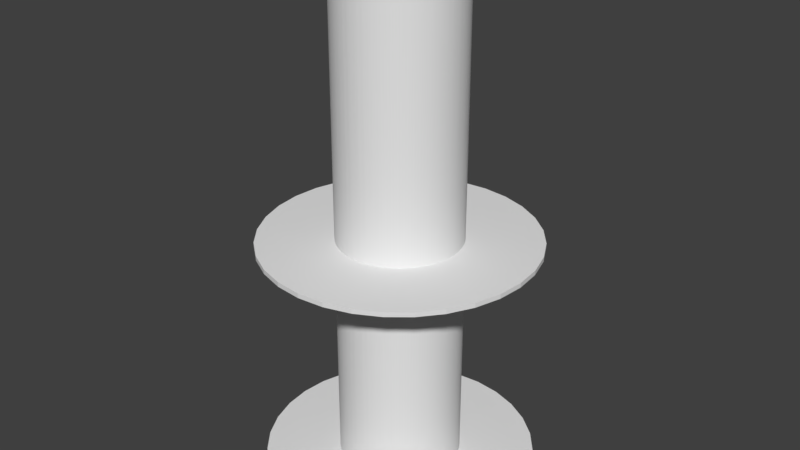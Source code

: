 # Source: obstacle_3.blend  (saved by Blender 2.79.0; exported with 4.5.12 LTS)
import bpy
from mathutils import Matrix  # noqa: F401  (used for matrix-valued properties, if any)

bpy.ops.wm.read_factory_settings(use_empty=True)
scene = bpy.context.scene
scene.name = 'Scene'

# ---- collections
col_collection_1 = bpy.data.collections.new('Collection 1'); scene.collection.children.link(col_collection_1)

# ---- world
world_world = bpy.data.worlds.new('World'); scene.world = world_world
world_world.use_nodes = True; world_world.node_tree.nodes.clear()
_N = world_world.node_tree.nodes; _L = world_world.node_tree.links
n0 = _N.new('ShaderNodeOutputWorld'); n0.name = 'World Output'; n0.location = (300, 300)
n1 = _N.new('ShaderNodeBackground'); n1.name = 'Background'; n1.location = (10, 300)
n1.inputs[0].default_value = (0.05, 0.05, 0.05, 1.0)
_L.new(n1.outputs[0], n0.inputs[0])
n0.is_active_output = True
world_world.use_sun_shadow = False
world_world.sun_shadow_jitter_overblur = 0.0
world_world.cycles.sampling_method = 'MANUAL'

# ---- meshes
me_cylinder_059 = bpy.data.meshes.new('Cylinder.059')
me_cylinder_059.from_pydata([(-5.774e-07, 0.05558, -3.279), (-5.774e-07, -0.05558, -3.279), (0.6397, 0.05558, -3.216), (0.6397, -0.05558, -3.216), (1.255, 0.05558, -3.029), (1.255, -0.05558, -3.029), (1.822, 0.05558, -2.726), (1.822, -0.05558, -2.726), (2.319, 0.05558, -2.319), (2.319, -0.05558, -2.319), (2.726, 0.05558, -1.822), (2.726, -0.05558, -1.822), (3.029, 0.05558, -1.255), (3.029, -0.05558, -1.255), (3.216, 0.05558, -0.6397), (3.216, -0.05558, -0.6397), (3.279, 0.05558, 7.856e-07), (3.279, -0.05558, 7.905e-07), (3.216, 0.05558, 0.6397), (3.216, -0.05558, 0.6397), (3.029, 0.05558, 1.255), (3.029, -0.05558, 1.255), (2.726, 0.05558, 1.822), (2.726, -0.05558, 1.822), (2.319, 0.05558, 2.319), (2.319, -0.05558, 2.319), (1.822, 0.05558, 2.726), (1.822, -0.05558, 2.726), (1.255, 0.05558, 3.029), (1.255, -0.05558, 3.029), (0.6397, 0.05558, 3.216), (0.6397, -0.05558, 3.216), (-1.646e-06, 0.05558, 3.279), (-1.646e-06, -0.05558, 3.279), (-0.6397, 0.05558, 3.216), (-0.6397, -0.05558, 3.216), (-1.255, 0.05558, 3.029), (-1.255, -0.05558, 3.029), (-1.822, 0.05558, 2.726), (-1.822, -0.05558, 2.726), (-2.319, 0.05558, 2.319), (-2.319, -0.05558, 2.319), (-2.726, 0.05558, 1.822), (-2.726, -0.05558, 1.822), (-3.029, 0.05558, 1.255), (-3.029, -0.05558, 1.255), (-3.216, 0.05558, 0.6397), (-3.216, -0.05558, 0.6397), (-3.279, 0.05558, -2.133e-06), (-3.279, -0.05558, -2.128e-06), (-3.216, 0.05558, -0.6397), (-3.216, -0.05558, -0.6397), (-3.029, 0.05558, -1.255), (-3.029, -0.05558, -1.255), (-2.726, 0.05558, -1.822), (-2.726, -0.05558, -1.822), (-2.319, 0.05558, -2.319), (-2.319, -0.05558, -2.319), (-1.822, 0.05558, -2.726), (-1.822, -0.05558, -2.726), (-1.255, 0.05558, -3.029), (-1.255, -0.05558, -3.029), (-0.6397, 0.05558, -3.216), (-0.6397, -0.05558, -3.216)], [], [(0, 2, 3, 1), (2, 4, 5, 3), (4, 6, 7, 5), (6, 8, 9, 7), (8, 10, 11, 9), (10, 12, 13, 11), (12, 14, 15, 13), (14, 16, 17, 15), (16, 18, 19, 17), (18, 20, 21, 19), (20, 22, 23, 21), (22, 24, 25, 23), (24, 26, 27, 25), (26, 28, 29, 27), (28, 30, 31, 29), (30, 32, 33, 31), (32, 34, 35, 33), (34, 36, 37, 35), (36, 38, 39, 37), (38, 40, 41, 39), (40, 42, 43, 41), (42, 44, 45, 43), (44, 46, 47, 45), (46, 48, 49, 47), (48, 50, 51, 49), (50, 52, 53, 51), (52, 54, 55, 53), (54, 56, 57, 55), (56, 58, 59, 57), (58, 60, 61, 59), (3, 5, 7, 9, 11, 13, 15, 17, 19, 21, 23, 25, 27, 29, 31, 33, 35, 37, 39, 41, 43, 45, 47, 49, 51, 53, 55, 57, 59, 61, 63, 1), (60, 62, 63, 61), (62, 0, 1, 63), (0, 62, 60, 58, 56, 54, 52, 50, 48, 46, 44, 42, 40, 38, 36, 34, 32, 30, 28, 26, 24, 22, 20, 18, 16, 14, 12, 10, 8, 6, 4, 2)])
me_cylinder_059.use_remesh_preserve_volume = False
me_cylinder_059.use_remesh_preserve_attributes = False
me_cylinder_059.use_mirror_vertex_groups = False
me_cylinder_059.update()
me_cylinder_058 = bpy.data.meshes.new('Cylinder.058')
me_cylinder_058.from_pydata([(-5.774e-07, 0.03288, -3.279), (-5.774e-07, -0.03288, -3.279), (0.6397, 0.03288, -3.216), (0.6397, -0.03288, -3.216), (1.255, 0.03288, -3.029), (1.255, -0.03288, -3.029), (1.822, 0.03288, -2.726), (1.822, -0.03288, -2.726), (2.319, 0.03288, -2.319), (2.319, -0.03288, -2.319), (2.726, 0.03288, -1.822), (2.726, -0.03288, -1.822), (3.029, 0.03288, -1.255), (3.029, -0.03288, -1.255), (3.216, 0.03288, -0.6397), (3.216, -0.03288, -0.6397), (3.279, 0.03288, 7.866e-07), (3.279, -0.03288, 7.895e-07), (3.216, 0.03288, 0.6397), (3.216, -0.03288, 0.6397), (3.029, 0.03288, 1.255), (3.029, -0.03288, 1.255), (2.726, 0.03288, 1.822), (2.726, -0.03288, 1.822), (2.319, 0.03288, 2.319), (2.319, -0.03288, 2.319), (1.822, 0.03288, 2.726), (1.822, -0.03288, 2.726), (1.255, 0.03288, 3.029), (1.255, -0.03288, 3.029), (0.6397, 0.03288, 3.216), (0.6397, -0.03288, 3.216), (-1.646e-06, 0.03288, 3.279), (-1.646e-06, -0.03288, 3.279), (-0.6397, 0.03288, 3.216), (-0.6397, -0.03288, 3.216), (-1.255, 0.03288, 3.029), (-1.255, -0.03288, 3.029), (-1.822, 0.03288, 2.726), (-1.822, -0.03288, 2.726), (-2.319, 0.03288, 2.319), (-2.319, -0.03288, 2.319), (-2.726, 0.03288, 1.822), (-2.726, -0.03288, 1.822), (-3.029, 0.03288, 1.255), (-3.029, -0.03288, 1.255), (-3.216, 0.03288, 0.6397), (-3.216, -0.03288, 0.6397), (-3.279, 0.03288, -2.132e-06), (-3.279, -0.03288, -2.129e-06), (-3.216, 0.03288, -0.6397), (-3.216, -0.03288, -0.6397), (-3.029, 0.03288, -1.255), (-3.029, -0.03288, -1.255), (-2.726, 0.03288, -1.822), (-2.726, -0.03288, -1.822), (-2.319, 0.03288, -2.319), (-2.319, -0.03288, -2.319), (-1.822, 0.03288, -2.726), (-1.822, -0.03288, -2.726), (-1.255, 0.03288, -3.029), (-1.255, -0.03288, -3.029), (-0.6397, 0.03288, -3.216), (-0.6397, -0.03288, -3.216)], [], [(0, 2, 3, 1), (2, 4, 5, 3), (4, 6, 7, 5), (6, 8, 9, 7), (8, 10, 11, 9), (10, 12, 13, 11), (12, 14, 15, 13), (14, 16, 17, 15), (16, 18, 19, 17), (18, 20, 21, 19), (20, 22, 23, 21), (22, 24, 25, 23), (24, 26, 27, 25), (26, 28, 29, 27), (28, 30, 31, 29), (30, 32, 33, 31), (32, 34, 35, 33), (34, 36, 37, 35), (36, 38, 39, 37), (38, 40, 41, 39), (40, 42, 43, 41), (42, 44, 45, 43), (44, 46, 47, 45), (46, 48, 49, 47), (48, 50, 51, 49), (50, 52, 53, 51), (52, 54, 55, 53), (54, 56, 57, 55), (56, 58, 59, 57), (58, 60, 61, 59), (3, 5, 7, 9, 11, 13, 15, 17, 19, 21, 23, 25, 27, 29, 31, 33, 35, 37, 39, 41, 43, 45, 47, 49, 51, 53, 55, 57, 59, 61, 63, 1), (60, 62, 63, 61), (62, 0, 1, 63), (0, 62, 60, 58, 56, 54, 52, 50, 48, 46, 44, 42, 40, 38, 36, 34, 32, 30, 28, 26, 24, 22, 20, 18, 16, 14, 12, 10, 8, 6, 4, 2)])
me_cylinder_058.use_remesh_preserve_volume = False
me_cylinder_058.use_remesh_preserve_attributes = False
me_cylinder_058.use_mirror_vertex_groups = False
me_cylinder_058.update()
me_cylinder_057 = bpy.data.meshes.new('Cylinder.057')
me_cylinder_057.from_pydata([(-2.822, 0.3305, 1.629), (-2.953, 0.3305, 1.377), (-3.062, 0.3305, 1.115), (-3.148, 0.3305, 0.8434), (-3.209, 0.3305, 0.5659), (-3.246, 0.3305, 0.284), (-3.259, 0.3305, 2.83e-06), (-3.246, 0.3305, -0.284), (-1.282, 0.3305, 0.7401), (-1.341, 0.3305, 0.6255), (-1.391, 0.3305, 0.5062), (-1.43, 0.3305, 0.3831), (-1.458, 0.3305, 0.257), (-1.474, 0.3305, 0.129), (-1.48, 0.3305, 1.365e-06), (-1.474, 0.3305, -0.129), (-1.474, 0.3305, -0.129), (-1.48, 0.3305, 1.365e-06), (-1.474, 0.3305, 0.129), (-1.458, 0.3305, 0.257), (-1.43, 0.3305, 0.3831), (-1.391, 0.3305, 0.5062), (-1.341, 0.3305, 0.6255), (-1.282, 0.3305, 0.7401), (-3.246, 0.3305, -0.284), (-3.259, 0.3305, 2.83e-06), (-3.246, 0.3305, 0.284), (-3.209, 0.3305, 0.5659), (-3.148, 0.3305, 0.8434), (-3.062, 0.3305, 1.115), (-2.953, 0.3305, 1.377), (-2.822, 0.3305, 1.629), (-1.474, 0.349, -0.129), (-1.48, 0.349, 1.364e-06), (-1.474, 0.349, 0.129), (-1.458, 0.349, 0.257), (-1.43, 0.349, 0.3831), (-1.391, 0.349, 0.5062), (-1.341, 0.349, 0.6255), (-1.282, 0.349, 0.7401), (-3.246, 0.349, -0.284), (-3.259, 0.349, 2.829e-06), (-3.246, 0.349, 0.284), (-3.209, 0.349, 0.5659), (-3.148, 0.349, 0.8434), (-3.062, 0.349, 1.115), (-2.953, 0.349, 1.377), (-2.822, 0.349, 1.629)], [], [(5, 6, 14, 13), (6, 7, 15, 14), (0, 1, 9, 8), (1, 2, 10, 9), (2, 3, 11, 10), (3, 4, 12, 11), (4, 5, 13, 12), (7, 24, 16, 15), (10, 21, 22, 9), (6, 25, 24, 7), (14, 17, 18, 13), (13, 18, 19, 12), (12, 19, 20, 11), (2, 29, 28, 3), (9, 22, 23, 8), (21, 37, 38, 22), (5, 26, 25, 6), (0, 31, 30, 1), (26, 42, 41, 25), (4, 27, 26, 5), (15, 16, 17, 14), (20, 36, 37, 21), (3, 28, 27, 4), (19, 35, 36, 20), (8, 23, 31, 0), (16, 32, 33, 17), (11, 20, 21, 10), (24, 40, 32, 16), (1, 30, 29, 2), (17, 33, 34, 18), (44, 36, 35, 43), (45, 37, 36, 44), (46, 38, 37, 45), (47, 39, 38, 46), (41, 33, 32, 40), (42, 34, 33, 41), (43, 35, 34, 42), (18, 34, 35, 19), (25, 41, 40, 24), (28, 44, 43, 27), (27, 43, 42, 26), (29, 45, 44, 28), (31, 47, 46, 30), (30, 46, 45, 29), (22, 38, 39, 23), (23, 39, 47, 31)])
me_cylinder_057.use_remesh_preserve_volume = False
me_cylinder_057.use_remesh_preserve_attributes = False
me_cylinder_057.use_mirror_vertex_groups = False
me_cylinder_057.update()
me_cylinder_056 = bpy.data.meshes.new('Cylinder.056')
me_cylinder_056.from_pydata([(-1.629, 0.3305, -2.822), (-1.377, 0.3305, -2.953), (-1.115, 0.3305, -3.062), (-0.8434, 0.3305, -3.148), (-0.5659, 0.3305, -3.209), (-0.284, 0.3305, -3.246), (-2.314e-06, 0.3305, -3.259), (0.284, 0.3305, -3.246), (-0.7401, 0.3305, -1.282), (-0.6255, 0.3305, -1.341), (-0.5062, 0.3305, -1.391), (-0.3831, 0.3305, -1.43), (-0.257, 0.3305, -1.458), (-0.129, 0.3305, -1.474), (-1.138e-06, 0.3305, -1.48), (0.129, 0.3305, -1.474), (0.129, 0.3305, -1.474), (-1.138e-06, 0.3305, -1.48), (-0.129, 0.3305, -1.474), (-0.257, 0.3305, -1.458), (-0.3831, 0.3305, -1.43), (-0.5062, 0.3305, -1.391), (-0.6255, 0.3305, -1.341), (-0.7401, 0.3305, -1.282), (0.284, 0.3305, -3.246), (-2.314e-06, 0.3305, -3.259), (-0.284, 0.3305, -3.246), (-0.5659, 0.3305, -3.209), (-0.8434, 0.3305, -3.148), (-1.115, 0.3305, -3.062), (-1.377, 0.3305, -2.953), (-1.629, 0.3305, -2.822), (0.129, 0.349, -1.474), (-1.138e-06, 0.349, -1.48), (-0.129, 0.349, -1.474), (-0.257, 0.349, -1.458), (-0.3831, 0.349, -1.43), (-0.5062, 0.349, -1.391), (-0.6255, 0.349, -1.341), (-0.7401, 0.349, -1.282), (0.284, 0.349, -3.246), (-2.314e-06, 0.349, -3.259), (-0.284, 0.349, -3.246), (-0.5659, 0.349, -3.209), (-0.8434, 0.349, -3.148), (-1.115, 0.349, -3.062), (-1.377, 0.349, -2.953), (-1.629, 0.349, -2.822)], [], [(5, 6, 14, 13), (6, 7, 15, 14), (0, 1, 9, 8), (1, 2, 10, 9), (2, 3, 11, 10), (3, 4, 12, 11), (4, 5, 13, 12), (7, 24, 16, 15), (10, 21, 22, 9), (6, 25, 24, 7), (14, 17, 18, 13), (13, 18, 19, 12), (12, 19, 20, 11), (2, 29, 28, 3), (9, 22, 23, 8), (21, 37, 38, 22), (5, 26, 25, 6), (0, 31, 30, 1), (26, 42, 41, 25), (4, 27, 26, 5), (15, 16, 17, 14), (20, 36, 37, 21), (3, 28, 27, 4), (19, 35, 36, 20), (8, 23, 31, 0), (16, 32, 33, 17), (11, 20, 21, 10), (24, 40, 32, 16), (1, 30, 29, 2), (17, 33, 34, 18), (44, 36, 35, 43), (45, 37, 36, 44), (46, 38, 37, 45), (47, 39, 38, 46), (41, 33, 32, 40), (42, 34, 33, 41), (43, 35, 34, 42), (18, 34, 35, 19), (25, 41, 40, 24), (28, 44, 43, 27), (27, 43, 42, 26), (29, 45, 44, 28), (31, 47, 46, 30), (30, 46, 45, 29), (22, 38, 39, 23), (23, 39, 47, 31)])
me_cylinder_056.use_remesh_preserve_volume = False
me_cylinder_056.use_remesh_preserve_attributes = False
me_cylinder_056.use_mirror_vertex_groups = False
me_cylinder_056.update()
me_cylinder_055 = bpy.data.meshes.new('Cylinder.055')
me_cylinder_055.from_pydata([(2.822, 0.3305, -1.629), (2.953, 0.3305, -1.377), (3.062, 0.3305, -1.115), (3.148, 0.3305, -0.8434), (3.209, 0.3305, -0.5659), (3.246, 0.3305, -0.284), (3.259, 0.3305, -1.409e-06), (3.246, 0.3305, 0.284), (1.282, 0.3305, -0.7401), (1.341, 0.3305, -0.6255), (1.391, 0.3305, -0.5062), (1.43, 0.3305, -0.3831), (1.458, 0.3305, -0.257), (1.474, 0.3305, -0.129), (1.48, 0.3305, -7.348e-07), (1.474, 0.3305, 0.129), (1.474, 0.3305, 0.129), (1.48, 0.3305, -7.348e-07), (1.474, 0.3305, -0.129), (1.458, 0.3305, -0.257), (1.43, 0.3305, -0.3831), (1.391, 0.3305, -0.5062), (1.341, 0.3305, -0.6255), (1.282, 0.3305, -0.7401), (3.246, 0.3305, 0.284), (3.259, 0.3305, -1.409e-06), (3.246, 0.3305, -0.284), (3.209, 0.3305, -0.5659), (3.148, 0.3305, -0.8434), (3.062, 0.3305, -1.115), (2.953, 0.3305, -1.377), (2.822, 0.3305, -1.629), (1.474, 0.349, 0.129), (1.48, 0.349, -7.356e-07), (1.474, 0.349, -0.129), (1.458, 0.349, -0.257), (1.43, 0.349, -0.3831), (1.391, 0.349, -0.5062), (1.341, 0.349, -0.6255), (1.282, 0.349, -0.7401), (3.246, 0.349, 0.284), (3.259, 0.349, -1.409e-06), (3.246, 0.349, -0.284), (3.209, 0.349, -0.5659), (3.148, 0.349, -0.8434), (3.062, 0.349, -1.115), (2.953, 0.349, -1.377), (2.822, 0.349, -1.629)], [], [(5, 6, 14, 13), (6, 7, 15, 14), (0, 1, 9, 8), (1, 2, 10, 9), (2, 3, 11, 10), (3, 4, 12, 11), (4, 5, 13, 12), (7, 24, 16, 15), (10, 21, 22, 9), (6, 25, 24, 7), (14, 17, 18, 13), (13, 18, 19, 12), (12, 19, 20, 11), (2, 29, 28, 3), (9, 22, 23, 8), (21, 37, 38, 22), (5, 26, 25, 6), (0, 31, 30, 1), (26, 42, 41, 25), (4, 27, 26, 5), (15, 16, 17, 14), (20, 36, 37, 21), (3, 28, 27, 4), (19, 35, 36, 20), (8, 23, 31, 0), (16, 32, 33, 17), (11, 20, 21, 10), (24, 40, 32, 16), (1, 30, 29, 2), (17, 33, 34, 18), (44, 36, 35, 43), (45, 37, 36, 44), (46, 38, 37, 45), (47, 39, 38, 46), (41, 33, 32, 40), (42, 34, 33, 41), (43, 35, 34, 42), (18, 34, 35, 19), (25, 41, 40, 24), (28, 44, 43, 27), (27, 43, 42, 26), (29, 45, 44, 28), (31, 47, 46, 30), (30, 46, 45, 29), (22, 38, 39, 23), (23, 39, 47, 31)])
me_cylinder_055.use_remesh_preserve_volume = False
me_cylinder_055.use_remesh_preserve_attributes = False
me_cylinder_055.use_mirror_vertex_groups = False
me_cylinder_055.update()
me_cylinder_054 = bpy.data.meshes.new('Cylinder.054')
me_cylinder_054.from_pydata([(-2.822, 0.3305, 1.629), (-2.822, -0.2753, 1.629), (-2.953, 0.3305, 1.377), (-2.953, -0.2753, 1.377), (-3.062, 0.3305, 1.115), (-3.062, -0.2753, 1.115), (-3.148, 0.3305, 0.8434), (-3.148, -0.2753, 0.8434), (-3.209, 0.3305, 0.5659), (-3.209, -0.2753, 0.5659), (-3.246, 0.3305, 0.284), (-3.246, -0.2753, 0.284), (-3.259, 0.3305, 2.83e-06), (-3.259, -0.2753, 2.856e-06), (-3.246, 0.3305, -0.284), (-3.246, -0.2753, -0.284), (-1.277, -0.2753, 0.7374), (-1.337, -0.2753, 0.6233), (-1.386, -0.2753, 0.5044), (-1.424, -0.2753, 0.3817), (-1.452, -0.2753, 0.2561), (-1.469, -0.2753, 0.1285), (-1.475, -0.2753, 1.388e-06), (-1.469, -0.2753, -0.1285), (-1.282, 0.3305, 0.7401), (-1.341, 0.3305, 0.6255), (-1.391, 0.3305, 0.5062), (-1.43, 0.3305, 0.3831), (-1.458, 0.3305, 0.257), (-1.474, 0.3305, 0.129), (-1.48, 0.3305, 1.365e-06), (-1.474, 0.3305, -0.129)], [], [(0, 2, 3, 1), (2, 4, 5, 3), (4, 6, 7, 5), (6, 8, 9, 7), (8, 10, 11, 9), (10, 12, 13, 11), (12, 14, 15, 13), (11, 21, 20, 9), (13, 22, 21, 11), (15, 23, 22, 13), (3, 17, 16, 1), (5, 18, 17, 3), (7, 19, 18, 5), (9, 20, 19, 7), (10, 29, 30, 12), (12, 30, 31, 14), (0, 24, 25, 2), (2, 25, 26, 4), (4, 26, 27, 6), (6, 27, 28, 8), (8, 28, 29, 10), (14, 31, 23, 15), (0, 1, 16, 24), (17, 25, 24, 16), (18, 26, 25, 17), (19, 27, 26, 18), (20, 28, 27, 19), (21, 29, 28, 20), (22, 30, 29, 21), (23, 31, 30, 22)])
me_cylinder_054.use_remesh_preserve_volume = False
me_cylinder_054.use_remesh_preserve_attributes = False
me_cylinder_054.use_mirror_vertex_groups = False
me_cylinder_054.update()
me_cylinder_051 = bpy.data.meshes.new('Cylinder.051')
me_cylinder_051.from_pydata([(-1.629, 0.3305, -2.822), (-1.629, -0.2753, -2.822), (-1.377, 0.3305, -2.953), (-1.377, -0.2753, -2.953), (-1.115, 0.3305, -3.062), (-1.115, -0.2753, -3.062), (-0.8434, 0.3305, -3.148), (-0.8434, -0.2753, -3.148), (-0.5659, 0.3305, -3.209), (-0.5659, -0.2753, -3.209), (-0.284, 0.3305, -3.246), (-0.284, -0.2753, -3.246), (-2.314e-06, 0.3305, -3.259), (-2.314e-06, -0.2753, -3.259), (0.284, 0.3305, -3.246), (0.284, -0.2753, -3.246), (-0.7374, -0.2753, -1.277), (-0.6233, -0.2753, -1.337), (-0.5044, -0.2753, -1.386), (-0.3817, -0.2753, -1.424), (-0.2561, -0.2753, -1.452), (-0.1285, -0.2753, -1.469), (-1.136e-06, -0.2753, -1.475), (0.1285, -0.2753, -1.469), (-0.7401, 0.3305, -1.282), (-0.6255, 0.3305, -1.341), (-0.5062, 0.3305, -1.391), (-0.3831, 0.3305, -1.43), (-0.257, 0.3305, -1.458), (-0.129, 0.3305, -1.474), (-1.138e-06, 0.3305, -1.48), (0.129, 0.3305, -1.474)], [], [(0, 2, 3, 1), (2, 4, 5, 3), (4, 6, 7, 5), (6, 8, 9, 7), (8, 10, 11, 9), (10, 12, 13, 11), (12, 14, 15, 13), (11, 21, 20, 9), (13, 22, 21, 11), (15, 23, 22, 13), (3, 17, 16, 1), (5, 18, 17, 3), (7, 19, 18, 5), (9, 20, 19, 7), (10, 29, 30, 12), (12, 30, 31, 14), (0, 24, 25, 2), (2, 25, 26, 4), (4, 26, 27, 6), (6, 27, 28, 8), (8, 28, 29, 10), (14, 31, 23, 15), (0, 1, 16, 24), (17, 25, 24, 16), (18, 26, 25, 17), (19, 27, 26, 18), (20, 28, 27, 19), (21, 29, 28, 20), (22, 30, 29, 21), (23, 31, 30, 22)])
me_cylinder_051.use_remesh_preserve_volume = False
me_cylinder_051.use_remesh_preserve_attributes = False
me_cylinder_051.use_mirror_vertex_groups = False
me_cylinder_051.update()
me_cylinder_050 = bpy.data.meshes.new('Cylinder.050')
me_cylinder_050.from_pydata([(2.822, 0.3305, -1.629), (2.822, -0.2753, -1.629), (2.953, 0.3305, -1.377), (2.953, -0.2753, -1.377), (3.062, 0.3305, -1.115), (3.062, -0.2753, -1.115), (3.148, 0.3305, -0.8434), (3.148, -0.2753, -0.8434), (3.209, 0.3305, -0.5659), (3.209, -0.2753, -0.5659), (3.246, 0.3305, -0.284), (3.246, -0.2753, -0.284), (3.259, 0.3305, -1.409e-06), (3.259, -0.2753, -1.382e-06), (3.246, 0.3305, 0.284), (3.246, -0.2753, 0.284), (1.277, -0.2753, -0.7374), (1.337, -0.2753, -0.6233), (1.386, -0.2753, -0.5044), (1.424, -0.2753, -0.3817), (1.452, -0.2753, -0.2561), (1.469, -0.2753, -0.1285), (1.475, -0.2753, -7.081e-07), (1.469, -0.2753, 0.1285), (1.282, 0.3305, -0.7401), (1.341, 0.3305, -0.6255), (1.391, 0.3305, -0.5062), (1.43, 0.3305, -0.3831), (1.458, 0.3305, -0.257), (1.474, 0.3305, -0.129), (1.48, 0.3305, -7.348e-07), (1.474, 0.3305, 0.129)], [], [(0, 2, 3, 1), (2, 4, 5, 3), (4, 6, 7, 5), (6, 8, 9, 7), (8, 10, 11, 9), (10, 12, 13, 11), (12, 14, 15, 13), (11, 21, 20, 9), (13, 22, 21, 11), (15, 23, 22, 13), (3, 17, 16, 1), (5, 18, 17, 3), (7, 19, 18, 5), (9, 20, 19, 7), (10, 29, 30, 12), (12, 30, 31, 14), (0, 24, 25, 2), (2, 25, 26, 4), (4, 26, 27, 6), (6, 27, 28, 8), (8, 28, 29, 10), (14, 31, 23, 15), (0, 1, 16, 24), (17, 25, 24, 16), (18, 26, 25, 17), (19, 27, 26, 18), (20, 28, 27, 19), (21, 29, 28, 20), (22, 30, 29, 21), (23, 31, 30, 22)])
me_cylinder_050.use_remesh_preserve_volume = False
me_cylinder_050.use_remesh_preserve_attributes = False
me_cylinder_050.use_mirror_vertex_groups = False
me_cylinder_050.update()
me_cylinder_048 = bpy.data.meshes.new('Cylinder.048')
me_cylinder_048.from_pydata([(1.629, 0.3305, 2.822), (1.377, 0.3305, 2.953), (1.115, 0.3305, 3.062), (0.8434, 0.3305, 3.148), (0.5659, 0.3305, 3.209), (0.284, 0.3305, 3.246), (1.252e-06, 0.3305, 3.259), (-0.284, 0.3305, 3.246), (0.7401, 0.3305, 1.282), (0.6255, 0.3305, 1.341), (0.5062, 0.3305, 1.391), (0.3831, 0.3305, 1.43), (0.257, 0.3305, 1.458), (0.129, 0.3305, 1.474), (6.557e-07, 0.3305, 1.48), (-0.129, 0.3305, 1.474), (-0.129, 0.3305, 1.474), (6.557e-07, 0.3305, 1.48), (0.129, 0.3305, 1.474), (0.257, 0.3305, 1.458), (0.3831, 0.3305, 1.43), (0.5062, 0.3305, 1.391), (0.6255, 0.3305, 1.341), (0.7401, 0.3305, 1.282), (-0.284, 0.3305, 3.246), (1.252e-06, 0.3305, 3.259), (0.284, 0.3305, 3.246), (0.5659, 0.3305, 3.209), (0.8434, 0.3305, 3.148), (1.115, 0.3305, 3.062), (1.377, 0.3305, 2.953), (1.629, 0.3305, 2.822), (-0.129, 0.349, 1.474), (6.557e-07, 0.349, 1.48), (0.129, 0.349, 1.474), (0.257, 0.349, 1.458), (0.3831, 0.349, 1.43), (0.5062, 0.349, 1.391), (0.6255, 0.349, 1.341), (0.7401, 0.349, 1.282), (-0.284, 0.349, 3.246), (1.252e-06, 0.349, 3.259), (0.284, 0.349, 3.246), (0.5659, 0.349, 3.209), (0.8434, 0.349, 3.148), (1.115, 0.349, 3.062), (1.377, 0.349, 2.953), (1.629, 0.349, 2.822)], [], [(5, 6, 14, 13), (6, 7, 15, 14), (0, 1, 9, 8), (1, 2, 10, 9), (2, 3, 11, 10), (3, 4, 12, 11), (4, 5, 13, 12), (7, 24, 16, 15), (10, 21, 22, 9), (6, 25, 24, 7), (14, 17, 18, 13), (13, 18, 19, 12), (12, 19, 20, 11), (2, 29, 28, 3), (9, 22, 23, 8), (21, 37, 38, 22), (5, 26, 25, 6), (0, 31, 30, 1), (26, 42, 41, 25), (4, 27, 26, 5), (15, 16, 17, 14), (20, 36, 37, 21), (3, 28, 27, 4), (19, 35, 36, 20), (8, 23, 31, 0), (16, 32, 33, 17), (11, 20, 21, 10), (24, 40, 32, 16), (1, 30, 29, 2), (17, 33, 34, 18), (44, 36, 35, 43), (45, 37, 36, 44), (46, 38, 37, 45), (47, 39, 38, 46), (41, 33, 32, 40), (42, 34, 33, 41), (43, 35, 34, 42), (18, 34, 35, 19), (25, 41, 40, 24), (28, 44, 43, 27), (27, 43, 42, 26), (29, 45, 44, 28), (31, 47, 46, 30), (30, 46, 45, 29), (22, 38, 39, 23), (23, 39, 47, 31)])
me_cylinder_048.use_remesh_preserve_volume = False
me_cylinder_048.use_remesh_preserve_attributes = False
me_cylinder_048.use_mirror_vertex_groups = False
me_cylinder_048.update()
me_cylinder_009 = bpy.data.meshes.new('Cylinder.009')
me_cylinder_009.from_pydata([(1.629, 0.3305, 2.822), (1.629, -0.2753, 2.822), (1.377, 0.3305, 2.953), (1.377, -0.2753, 2.953), (1.115, 0.3305, 3.062), (1.115, -0.2753, 3.062), (0.8434, 0.3305, 3.148), (0.8434, -0.2753, 3.148), (0.5659, 0.3305, 3.209), (0.5659, -0.2753, 3.209), (0.284, 0.3305, 3.246), (0.284, -0.2753, 3.246), (1.252e-06, 0.3305, 3.259), (1.252e-06, -0.2753, 3.259), (-0.284, 0.3305, 3.246), (-0.284, -0.2753, 3.246), (0.7374, -0.2753, 1.277), (0.6233, -0.2753, 1.337), (0.5044, -0.2753, 1.386), (0.3817, -0.2753, 1.424), (0.2561, -0.2753, 1.452), (0.1285, -0.2753, 1.469), (6.557e-07, -0.2753, 1.475), (-0.1285, -0.2753, 1.469), (0.7401, 0.3305, 1.282), (0.6255, 0.3305, 1.341), (0.5062, 0.3305, 1.391), (0.3831, 0.3305, 1.43), (0.257, 0.3305, 1.458), (0.129, 0.3305, 1.474), (6.557e-07, 0.3305, 1.48), (-0.129, 0.3305, 1.474)], [], [(0, 2, 3, 1), (2, 4, 5, 3), (4, 6, 7, 5), (6, 8, 9, 7), (8, 10, 11, 9), (10, 12, 13, 11), (12, 14, 15, 13), (11, 21, 20, 9), (13, 22, 21, 11), (15, 23, 22, 13), (3, 17, 16, 1), (5, 18, 17, 3), (7, 19, 18, 5), (9, 20, 19, 7), (10, 29, 30, 12), (12, 30, 31, 14), (0, 24, 25, 2), (2, 25, 26, 4), (4, 26, 27, 6), (6, 27, 28, 8), (8, 28, 29, 10), (14, 31, 23, 15), (0, 1, 16, 24), (17, 25, 24, 16), (18, 26, 25, 17), (19, 27, 26, 18), (20, 28, 27, 19), (21, 29, 28, 20), (22, 30, 29, 21), (23, 31, 30, 22)])
me_cylinder_009.use_remesh_preserve_volume = False
me_cylinder_009.use_remesh_preserve_attributes = False
me_cylinder_009.use_mirror_vertex_groups = False
me_cylinder_009.update()
me_cylinder = bpy.data.meshes.new('Cylinder')
me_cylinder.from_pydata([(0.0, -6.099, -1.477), (0.0, 6.113, -1.477), (0.06443, -6.099, -1.476), (0.06443, 6.113, -1.476), (0.1287, -6.099, -1.472), (0.1287, 6.113, -1.472), (0.1928, -6.099, -1.464), (0.1928, 6.113, -1.464), (0.2565, -6.099, -1.455), (0.2565, 6.113, -1.455), (0.3197, -6.099, -1.442), (0.3197, 6.113, -1.442), (0.3823, -6.099, -1.427), (0.3823, 6.113, -1.427), (0.4442, -6.099, -1.409), (0.4442, 6.113, -1.409), (0.5052, -6.099, -1.388), (0.5052, 6.113, -1.388), (0.5653, -6.099, -1.365), (0.5653, 6.113, -1.365), (0.6243, -6.099, -1.339), (0.6243, 6.113, -1.339), (0.6821, -6.099, -1.31), (0.6821, 6.113, -1.31), (0.7386, -6.099, -1.279), (0.7386, 6.113, -1.279), (0.7937, -6.099, -1.246), (0.7937, 6.113, -1.246), (0.8472, -6.099, -1.21), (0.8472, 6.113, -1.21), (0.8992, -6.099, -1.172), (0.8992, 6.113, -1.172), (0.9495, -6.099, -1.132), (0.9495, 6.113, -1.132), (0.9979, -6.099, -1.089), (0.9979, 6.113, -1.089), (1.044, -6.099, -1.044), (1.044, 6.113, -1.044), (1.089, -6.099, -0.9979), (1.089, 6.113, -0.9979), (1.132, -6.099, -0.9495), (1.132, 6.113, -0.9495), (1.172, -6.099, -0.8992), (1.172, 6.113, -0.8992), (1.21, -6.099, -0.8472), (1.21, 6.113, -0.8472), (1.246, -6.099, -0.7937), (1.246, 6.113, -0.7937), (1.279, -6.099, -0.7386), (1.279, 6.113, -0.7386), (1.31, -6.099, -0.6821), (1.31, 6.113, -0.6821), (1.339, -6.099, -0.6243), (1.339, 6.113, -0.6243), (1.365, -6.099, -0.5653), (1.365, 6.113, -0.5653), (1.388, -6.099, -0.5052), (1.388, 6.113, -0.5052), (1.409, -6.099, -0.4442), (1.409, 6.113, -0.4442), (1.427, -6.099, -0.3823), (1.427, 6.113, -0.3823), (1.442, -6.099, -0.3197), (1.442, 6.113, -0.3197), (1.455, -6.099, -0.2565), (1.455, 6.113, -0.2565), (1.464, -6.099, -0.1928), (1.464, 6.113, -0.1928), (1.472, -6.099, -0.1287), (1.472, 6.113, -0.1287), (1.476, -6.099, -0.06443), (1.476, 6.113, -0.06443), (1.477, -6.099, -2.102e-08), (1.477, 6.113, -5.548e-07), (1.476, -6.099, 0.06443), (1.476, 6.113, 0.06443), (1.472, -6.099, 0.1287), (1.472, 6.113, 0.1287), (1.464, -6.099, 0.1928), (1.464, 6.113, 0.1928), (1.455, -6.099, 0.2565), (1.455, 6.113, 0.2565), (1.442, -6.099, 0.3197), (1.442, 6.113, 0.3197), (1.427, -6.099, 0.3823), (1.427, 6.113, 0.3823), (1.409, -6.099, 0.4442), (1.409, 6.113, 0.4442), (1.388, -6.099, 0.5052), (1.388, 6.113, 0.5052), (1.365, -6.099, 0.5653), (1.365, 6.113, 0.5653), (1.339, -6.099, 0.6243), (1.339, 6.113, 0.6243), (1.31, -6.099, 0.6821), (1.31, 6.113, 0.6821), (1.279, -6.099, 0.7386), (1.279, 6.113, 0.7386), (1.246, -6.099, 0.7937), (1.246, 6.113, 0.7937), (1.21, -6.099, 0.8472), (1.21, 6.113, 0.8472), (1.172, -6.099, 0.8992), (1.172, 6.113, 0.8992), (1.132, -6.099, 0.9495), (1.132, 6.113, 0.9495), (1.089, -6.099, 0.9979), (1.089, 6.113, 0.9979), (1.044, -6.099, 1.044), (1.044, 6.113, 1.044), (0.9979, -6.099, 1.089), (0.9979, 6.113, 1.089), (0.9495, -6.099, 1.132), (0.9495, 6.113, 1.132), (0.8992, -6.099, 1.172), (0.8992, 6.113, 1.172), (0.8472, -6.099, 1.21), (0.8472, 6.113, 1.21), (0.7937, -6.099, 1.246), (0.7937, 6.113, 1.246), (0.7386, -6.099, 1.279), (0.7386, 6.113, 1.279), (0.6821, -6.099, 1.31), (0.6821, 6.113, 1.31), (0.6243, -6.099, 1.339), (0.6243, 6.113, 1.339), (0.5653, -6.099, 1.365), (0.5653, 6.113, 1.365), (0.5052, -6.099, 1.388), (0.5052, 6.113, 1.388), (0.4442, -6.099, 1.409), (0.4442, 6.113, 1.409), (0.3823, -6.099, 1.427), (0.3823, 6.113, 1.427), (0.3197, -6.099, 1.442), (0.3197, 6.113, 1.442), (0.2565, -6.099, 1.455), (0.2565, 6.113, 1.455), (0.1928, -6.099, 1.464), (0.1928, 6.113, 1.464), (0.1287, -6.099, 1.472), (0.1287, 6.113, 1.472), (0.06443, -6.099, 1.476), (0.06443, 6.113, 1.476), (5.752e-07, -6.099, 1.477), (5.752e-07, 6.113, 1.477), (-0.06443, -6.099, 1.476), (-0.06443, 6.113, 1.476), (-0.1287, -6.099, 1.472), (-0.1287, 6.113, 1.472), (-0.1928, -6.099, 1.464), (-0.1928, 6.113, 1.464), (-0.2565, -6.099, 1.455), (-0.2565, 6.113, 1.455), (-0.3197, -6.099, 1.442), (-0.3197, 6.113, 1.442), (-0.3823, -6.099, 1.427), (-0.3823, 6.113, 1.427), (-0.4442, -6.099, 1.409), (-0.4442, 6.113, 1.409), (-0.5052, -6.099, 1.388), (-0.5052, 6.113, 1.388), (-0.5653, -6.099, 1.365), (-0.5653, 6.113, 1.365), (-0.6243, -6.099, 1.339), (-0.6243, 6.113, 1.339), (-0.6821, -6.099, 1.31), (-0.6821, 6.113, 1.31), (-0.7386, -6.099, 1.279), (-0.7386, 6.113, 1.279), (-0.7937, -6.099, 1.246), (-0.7937, 6.113, 1.246), (-0.8472, -6.099, 1.21), (-0.8472, 6.113, 1.21), (-0.8992, -6.099, 1.172), (-0.8992, 6.113, 1.172), (-0.9495, -6.099, 1.132), (-0.9495, 6.113, 1.132), (-0.9979, -6.099, 1.089), (-0.9979, 6.113, 1.089), (-1.044, -6.099, 1.044), (-1.044, 6.113, 1.044), (-1.089, -6.099, 0.9979), (-1.089, 6.113, 0.9979), (-1.132, -6.099, 0.9495), (-1.132, 6.113, 0.9495), (-1.172, -6.099, 0.8992), (-1.172, 6.113, 0.8992), (-1.21, -6.099, 0.8472), (-1.21, 6.113, 0.8472), (-1.246, -6.099, 0.7937), (-1.246, 6.113, 0.7937), (-1.279, -6.099, 0.7386), (-1.279, 6.113, 0.7386), (-1.31, -6.099, 0.6821), (-1.31, 6.113, 0.6821), (-1.339, -6.099, 0.6243), (-1.339, 6.113, 0.6243), (-1.365, -6.099, 0.5653), (-1.365, 6.113, 0.5653), (-1.388, -6.099, 0.5052), (-1.388, 6.113, 0.5052), (-1.409, -6.099, 0.4442), (-1.409, 6.113, 0.4442), (-1.427, -6.099, 0.3823), (-1.427, 6.113, 0.3823), (-1.442, -6.099, 0.3197), (-1.442, 6.113, 0.3197), (-1.455, -6.099, 0.2565), (-1.455, 6.113, 0.2565), (-1.464, -6.099, 0.1928), (-1.464, 6.113, 0.1928), (-1.472, -6.099, 0.1287), (-1.472, 6.113, 0.1287), (-1.476, -6.099, 0.06443), (-1.476, 6.113, 0.06443), (-1.477, -6.099, -4.681e-06), (-1.477, 6.113, -5.215e-06), (-1.476, -6.099, -0.06444), (-1.476, 6.113, -0.06444), (-1.471, -6.099, -0.1287), (-1.471, 6.113, -0.1287), (-1.464, -6.099, -0.1928), (-1.464, 6.113, -0.1928), (-1.455, -6.099, -0.2565), (-1.455, 6.113, -0.2565), (-1.442, -6.099, -0.3197), (-1.442, 6.113, -0.3197), (-1.427, -6.099, -0.3823), (-1.427, 6.113, -0.3823), (-1.409, -6.099, -0.4442), (-1.409, 6.113, -0.4442), (-1.388, -6.099, -0.5052), (-1.388, 6.113, -0.5052), (-1.365, -6.099, -0.5653), (-1.365, 6.113, -0.5653), (-1.339, -6.099, -0.6243), (-1.339, 6.113, -0.6243), (-1.31, -6.099, -0.6821), (-1.31, 6.113, -0.6821), (-1.279, -6.099, -0.7386), (-1.279, 6.113, -0.7386), (-1.246, -6.099, -0.7937), (-1.246, 6.113, -0.7937), (-1.21, -6.099, -0.8472), (-1.21, 6.113, -0.8473), (-1.172, -6.099, -0.8992), (-1.172, 6.113, -0.8992), (-1.132, -6.099, -0.9495), (-1.132, 6.113, -0.9495), (-1.089, -6.099, -0.9979), (-1.089, 6.113, -0.9979), (-1.044, -6.099, -1.044), (-1.044, 6.113, -1.044), (-0.9979, -6.099, -1.089), (-0.9979, 6.113, -1.089), (-0.9495, -6.099, -1.132), (-0.9495, 6.113, -1.132), (-0.8992, -6.099, -1.172), (-0.8992, 6.113, -1.172), (-0.8472, -6.099, -1.21), (-0.8472, 6.113, -1.21), (-0.7936, -6.099, -1.246), (-0.7936, 6.113, -1.246), (-0.7385, -6.099, -1.279), (-0.7385, 6.113, -1.279), (-0.682, -6.099, -1.31), (-0.682, 6.113, -1.31), (-0.6242, -6.099, -1.339), (-0.6242, 6.113, -1.339), (-0.5653, -6.099, -1.365), (-0.5653, 6.113, -1.365), (-0.5052, -6.099, -1.388), (-0.5052, 6.113, -1.388), (-0.4442, -6.099, -1.409), (-0.4442, 6.113, -1.409), (-0.3823, -6.099, -1.427), (-0.3823, 6.113, -1.427), (-0.3197, -6.099, -1.442), (-0.3197, 6.113, -1.442), (-0.2565, -6.099, -1.455), (-0.2565, 6.113, -1.455), (-0.1928, -6.099, -1.464), (-0.1928, 6.113, -1.464), (-0.1287, -6.099, -1.472), (-0.1287, 6.113, -1.472), (-0.06441, -6.099, -1.476), (-0.06441, 6.113, -1.476)], [], [(0, 1, 3, 2), (2, 3, 5, 4), (4, 5, 7, 6), (6, 7, 9, 8), (8, 9, 11, 10), (10, 11, 13, 12), (12, 13, 15, 14), (14, 15, 17, 16), (16, 17, 19, 18), (18, 19, 21, 20), (20, 21, 23, 22), (22, 23, 25, 24), (24, 25, 27, 26), (26, 27, 29, 28), (28, 29, 31, 30), (30, 31, 33, 32), (32, 33, 35, 34), (34, 35, 37, 36), (36, 37, 39, 38), (38, 39, 41, 40), (40, 41, 43, 42), (42, 43, 45, 44), (44, 45, 47, 46), (46, 47, 49, 48), (48, 49, 51, 50), (50, 51, 53, 52), (52, 53, 55, 54), (54, 55, 57, 56), (56, 57, 59, 58), (58, 59, 61, 60), (60, 61, 63, 62), (62, 63, 65, 64), (64, 65, 67, 66), (66, 67, 69, 68), (68, 69, 71, 70), (70, 71, 73, 72), (72, 73, 75, 74), (74, 75, 77, 76), (76, 77, 79, 78), (78, 79, 81, 80), (80, 81, 83, 82), (82, 83, 85, 84), (84, 85, 87, 86), (86, 87, 89, 88), (88, 89, 91, 90), (90, 91, 93, 92), (92, 93, 95, 94), (94, 95, 97, 96), (96, 97, 99, 98), (98, 99, 101, 100), (100, 101, 103, 102), (102, 103, 105, 104), (104, 105, 107, 106), (106, 107, 109, 108), (108, 109, 111, 110), (110, 111, 113, 112), (112, 113, 115, 114), (114, 115, 117, 116), (116, 117, 119, 118), (118, 119, 121, 120), (120, 121, 123, 122), (122, 123, 125, 124), (124, 125, 127, 126), (126, 127, 129, 128), (128, 129, 131, 130), (130, 131, 133, 132), (132, 133, 135, 134), (134, 135, 137, 136), (136, 137, 139, 138), (138, 139, 141, 140), (140, 141, 143, 142), (142, 143, 145, 144), (144, 145, 147, 146), (146, 147, 149, 148), (148, 149, 151, 150), (150, 151, 153, 152), (152, 153, 155, 154), (154, 155, 157, 156), (156, 157, 159, 158), (158, 159, 161, 160), (160, 161, 163, 162), (162, 163, 165, 164), (164, 165, 167, 166), (166, 167, 169, 168), (168, 169, 171, 170), (170, 171, 173, 172), (172, 173, 175, 174), (174, 175, 177, 176), (176, 177, 179, 178), (178, 179, 181, 180), (180, 181, 183, 182), (182, 183, 185, 184), (184, 185, 187, 186), (186, 187, 189, 188), (188, 189, 191, 190), (190, 191, 193, 192), (192, 193, 195, 194), (194, 195, 197, 196), (196, 197, 199, 198), (198, 199, 201, 200), (200, 201, 203, 202), (202, 203, 205, 204), (204, 205, 207, 206), (206, 207, 209, 208), (208, 209, 211, 210), (210, 211, 213, 212), (212, 213, 215, 214), (214, 215, 217, 216), (216, 217, 219, 218), (218, 219, 221, 220), (220, 221, 223, 222), (222, 223, 225, 224), (224, 225, 227, 226), (226, 227, 229, 228), (228, 229, 231, 230), (230, 231, 233, 232), (232, 233, 235, 234), (234, 235, 237, 236), (236, 237, 239, 238), (238, 239, 241, 240), (240, 241, 243, 242), (242, 243, 245, 244), (244, 245, 247, 246), (246, 247, 249, 248), (248, 249, 251, 250), (250, 251, 253, 252), (252, 253, 255, 254), (254, 255, 257, 256), (256, 257, 259, 258), (258, 259, 261, 260), (260, 261, 263, 262), (262, 263, 265, 264), (264, 265, 267, 266), (266, 267, 269, 268), (268, 269, 271, 270), (270, 271, 273, 272), (272, 273, 275, 274), (274, 275, 277, 276), (276, 277, 279, 278), (278, 279, 281, 280), (280, 281, 283, 282), (282, 283, 285, 284), (3, 1, 287, 285, 283, 281, 279, 277, 275, 273, 271, 269, 267, 265, 263, 261, 259, 257, 255, 253, 251, 249, 247, 245, 243, 241, 239, 237, 235, 233, 231, 229, 227, 225, 223, 221, 219, 217, 215, 213, 211, 209, 207, 205, 203, 201, 199, 197, 195, 193, 191, 189, 187, 185, 183, 181, 179, 177, 175, 173, 171, 169, 167, 165, 163, 161, 159, 157, 155, 153, 151, 149, 147, 145, 143, 141, 139, 137, 135, 133, 131, 129, 127, 125, 123, 121, 119, 117, 115, 113, 111, 109, 107, 105, 103, 101, 99, 97, 95, 93, 91, 89, 87, 85, 83, 81, 79, 77, 75, 73, 71, 69, 67, 65, 63, 61, 59, 57, 55, 53, 51, 49, 47, 45, 43, 41, 39, 37, 35, 33, 31, 29, 27, 25, 23, 21, 19, 17, 15, 13, 11, 9, 7, 5), (284, 285, 287, 286), (286, 287, 1, 0), (0, 2, 4, 6, 8, 10, 12, 14, 16, 18, 20, 22, 24, 26, 28, 30, 32, 34, 36, 38, 40, 42, 44, 46, 48, 50, 52, 54, 56, 58, 60, 62, 64, 66, 68, 70, 72, 74, 76, 78, 80, 82, 84, 86, 88, 90, 92, 94, 96, 98, 100, 102, 104, 106, 108, 110, 112, 114, 116, 118, 120, 122, 124, 126, 128, 130, 132, 134, 136, 138, 140, 142, 144, 146, 148, 150, 152, 154, 156, 158, 160, 162, 164, 166, 168, 170, 172, 174, 176, 178, 180, 182, 184, 186, 188, 190, 192, 194, 196, 198, 200, 202, 204, 206, 208, 210, 212, 214, 216, 218, 220, 222, 224, 226, 228, 230, 232, 234, 236, 238, 240, 242, 244, 246, 248, 250, 252, 254, 256, 258, 260, 262, 264, 266, 268, 270, 272, 274, 276, 278, 280, 282, 284, 286)])
_uv = me_cylinder.uv_layers.new(name='UVMap')
_uv.uv.foreach_set('vector', [0.872, 0.2049, 0.872, 1.999, 0.8641, 1.999, 0.8641, 0.2049, 0.8641, 0.2049, 0.8641, 1.999, 0.8563, 1.999, 0.8563, 0.2049, 0.8563, 0.2049, 0.8563, 1.999, 0.8486, 1.999, 0.8486, 0.2049, 0.8486, 0.2049, 0.8486, 1.999, 0.8409, 1.999, 0.8409, 0.2049, 0.8409, 0.2049, 0.8409, 1.999, 0.8332, 1.999, 0.8332, 0.2049, 0.8332, 0.2049, 0.8332, 1.999, 0.8257, 1.999, 0.8257, 0.2049, 0.8257, 0.2049, 0.8257, 1.999, 0.8182, 1.999, 0.8182, 0.2049, 0.8182, 0.2049, 0.8182, 1.999, 0.8108, 1.999, 0.8108, 0.2049, 0.8108, 0.2049, 0.8108, 1.999, 0.8036, 1.999, 0.8036, 0.2049, 0.8036, 0.2049, 0.8036, 1.999, 0.7965, 1.999, 0.7965, 0.2049, 0.7965, 0.2049, 0.7965, 1.999, 0.7896, 1.999, 0.7896, 0.2049, 0.7896, 0.2049, 0.7896, 1.999, 0.7828, 1.999, 0.7828, 0.2049, 0.7828, 0.2049, 0.7828, 1.999, 0.7762, 1.999, 0.7762, 0.2049, 0.7762, 0.2049, 0.7762, 1.999, 0.7698, 1.999, 0.7698, 0.2049, 0.7698, 0.2049, 0.7698, 1.999, 0.7636, 1.999, 0.7636, 0.2049, 0.7636, 0.2049, 0.7636, 1.999, 0.7576, 1.999, 0.7576, 0.2049, 0.7576, 0.2049, 0.7576, 1.999, 0.7518, 1.999, 0.7518, 0.2049, 0.7518, 0.2049, 0.7518, 1.999, 0.7463, 1.999, 0.7463, 0.2049, 0.7463, 0.2049, 0.7463, 1.999, 0.7405, 1.999, 0.7405, 0.2049, 0.7405, 0.2049, 0.7405, 1.999, 0.7345, 1.999, 0.7345, 0.2049, 0.7345, 0.2049, 0.7345, 1.999, 0.7283, 1.999, 0.7283, 0.2049, 0.7283, 0.2049, 0.7283, 1.999, 0.7219, 1.999, 0.7219, 0.2049, 0.7219, 0.2049, 0.7219, 1.999, 0.7153, 1.999, 0.7153, 0.2049, 0.7153, 0.2049, 0.7153, 1.999, 0.7085, 1.999, 0.7085, 0.2049, 0.7085, 0.2049, 0.7085, 1.999, 0.7015, 1.999, 0.7015, 0.2049, 0.7015, 0.2049, 0.7015, 1.999, 0.6945, 1.999, 0.6945, 0.2049, 0.6945, 0.2049, 0.6945, 1.999, 0.6872, 1.999, 0.6872, 0.2049, 0.6872, 0.2049, 0.6872, 1.999, 0.6799, 1.999, 0.6799, 0.2049, 0.6799, 0.2049, 0.6799, 1.999, 0.6724, 1.999, 0.6724, 0.2049, 0.6724, 0.2049, 0.6724, 1.999, 0.6648, 1.999, 0.6648, 0.2049, 0.6648, 0.2049, 0.6648, 1.999, 0.6572, 1.999, 0.6572, 0.2049, 0.6572, 0.2049, 0.6572, 1.999, 0.6495, 1.999, 0.6495, 0.2049, 0.6495, 0.2049, 0.6495, 1.999, 0.6417, 1.999, 0.6417, 0.2049, 0.6417, 0.2049, 0.6417, 1.999, 0.6339, 1.999, 0.6339, 0.2049, 0.6339, 0.2049, 0.6339, 1.999, 0.6261, 1.999, 0.6261, 0.2049, 0.6261, 0.2049, 0.6261, 1.999, 0.6183, 1.999, 0.6183, 0.2049, 0.6183, 0.2049, 0.6183, 1.999, 0.6105, 1.999, 0.6105, 0.2049, 0.6105, 0.2049, 0.6105, 1.999, 0.6027, 1.999, 0.6027, 0.2049, 0.6027, 0.2049, 0.6027, 1.999, 0.5949, 1.999, 0.5949, 0.2049, 0.5949, 0.2049, 0.5949, 1.999, 0.5872, 1.999, 0.5872, 0.2049, 0.5872, 0.2049, 0.5872, 1.999, 0.5795, 1.999, 0.5795, 0.2049, 0.5795, 0.2049, 0.5795, 1.999, 0.572, 1.999, 0.572, 0.2049, 0.572, 0.2049, 0.572, 1.999, 0.5645, 1.999, 0.5645, 0.2049, 0.5645, 0.2049, 0.5645, 1.999, 0.5572, 1.999, 0.5572, 0.2049, 0.5572, 0.2049, 0.5572, 1.999, 0.5499, 1.999, 0.5499, 0.2049, 0.5499, 0.2049, 0.5499, 1.999, 0.5428, 1.999, 0.5428, 0.2049, 0.5428, 0.2049, 0.5428, 1.999, 0.5359, 1.999, 0.5359, 0.2049, 0.5359, 0.2049, 0.5359, 1.999, 0.5291, 1.999, 0.5291, 0.2049, 0.5291, 0.2049, 0.5291, 1.999, 0.5225, 1.999, 0.5225, 0.2049, 0.5225, 0.2049, 0.5225, 1.999, 0.5161, 1.999, 0.5161, 0.2049, 0.5161, 0.2049, 0.5161, 1.999, 0.5099, 1.999, 0.5099, 0.2049, 0.5099, 0.2049, 0.5099, 1.999, 0.5039, 1.999, 0.5039, 0.2049, 0.5039, 0.2049, 0.5039, 1.999, 0.4981, 1.999, 0.4981, 0.2049, 0.4975, 0.2069, 0.4975, 2.002, 0.492, 2.002, 0.492, 0.2069, 0.492, 0.2069, 0.492, 2.002, 0.4862, 2.002, 0.4862, 0.2069, 0.4862, 0.2069, 0.4862, 2.002, 0.4802, 2.002, 0.4802, 0.2069, 0.4802, 0.2069, 0.4802, 2.002, 0.474, 2.002, 0.474, 0.2069, 0.474, 0.2069, 0.474, 2.002, 0.4676, 2.002, 0.4676, 0.2069, 0.4676, 0.2069, 0.4676, 2.002, 0.461, 2.002, 0.461, 0.2069, 0.461, 0.2069, 0.461, 2.002, 0.4542, 2.002, 0.4542, 0.2069, 0.4542, 0.2069, 0.4542, 2.002, 0.4472, 2.002, 0.4472, 0.2069, 0.4472, 0.2069, 0.4472, 2.002, 0.4402, 2.002, 0.4402, 0.2069, 0.4402, 0.2069, 0.4402, 2.002, 0.4329, 2.002, 0.4329, 0.2069, 0.4329, 0.2069, 0.4329, 2.002, 0.4256, 2.002, 0.4256, 0.2069, 0.4256, 0.2069, 0.4256, 2.002, 0.4181, 2.002, 0.4181, 0.2069, 0.4181, 0.2069, 0.4181, 2.002, 0.4105, 2.002, 0.4105, 0.2069, 0.4105, 0.2069, 0.4105, 2.002, 0.4029, 2.002, 0.4029, 0.2069, 0.4029, 0.2069, 0.4029, 2.002, 0.3952, 2.002, 0.3952, 0.2069, 0.3952, 0.2069, 0.3952, 2.002, 0.3874, 2.002, 0.3874, 0.2069, 0.3874, 0.2069, 0.3874, 2.002, 0.3796, 2.002, 0.3796, 0.2069, 0.3796, 0.2069, 0.3796, 2.002, 0.3718, 2.002, 0.3718, 0.2069, 0.3718, 0.2069, 0.3718, 2.002, 0.364, 2.002, 0.364, 0.2069, 0.364, 0.2069, 0.364, 2.002, 0.3562, 2.002, 0.3562, 0.2069, 0.3562, 0.2069, 0.3562, 2.002, 0.3484, 2.002, 0.3484, 0.2069, 0.3484, 0.2069, 0.3484, 2.002, 0.3406, 2.002, 0.3406, 0.2069, 0.3406, 0.2069, 0.3406, 2.002, 0.3329, 2.002, 0.3329, 0.2069, 0.3329, 0.2069, 0.3329, 2.002, 0.3252, 2.002, 0.3252, 0.2069, 0.3252, 0.2069, 0.3252, 2.002, 0.3177, 2.002, 0.3177, 0.2069, 0.3177, 0.2069, 0.3177, 2.002, 0.3102, 2.002, 0.3102, 0.2069, 0.3102, 0.2069, 0.3102, 2.002, 0.3029, 2.002, 0.3029, 0.2069, 0.3029, 0.2069, 0.3029, 2.002, 0.2956, 2.002, 0.2956, 0.2069, 0.2956, 0.2069, 0.2956, 2.002, 0.2885, 2.002, 0.2885, 0.2069, 0.2885, 0.2069, 0.2885, 2.002, 0.2816, 2.002, 0.2816, 0.2069, 0.2816, 0.2069, 0.2816, 2.002, 0.2748, 2.002, 0.2748, 0.2069, 0.2748, 0.2069, 0.2748, 2.002, 0.2682, 2.002, 0.2682, 0.2069, 0.2682, 0.2069, 0.2682, 2.002, 0.2618, 2.002, 0.2618, 0.2069, 0.2618, 0.2069, 0.2618, 2.002, 0.2556, 2.002, 0.2556, 0.2069, 0.2556, 0.2069, 0.2556, 2.002, 0.2496, 2.002, 0.2496, 0.2069, 0.2496, 0.2069, 0.2496, 2.002, 0.2438, 2.002, 0.2438, 0.2069, 0.2438, 0.2069, 0.2438, 2.002, 0.2383, 2.002, 0.2383, 0.2069, 0.2368, 0.2052, 0.2368, 2.0, 0.231, 2.0, 0.231, 0.2052, 0.231, 0.2052, 0.231, 2.0, 0.225, 2.0, 0.225, 0.2052, 0.225, 0.2052, 0.225, 2.0, 0.2188, 2.0, 0.2188, 0.2052, 0.2188, 0.2052, 0.2188, 2.0, 0.2124, 2.0, 0.2124, 0.2052, 0.2124, 0.2052, 0.2124, 2.0, 0.2058, 2.0, 0.2058, 0.2052, 0.2058, 0.2052, 0.2058, 2.0, 0.199, 2.0, 0.199, 0.2052, 0.199, 0.2052, 0.199, 2.0, 0.192, 2.0, 0.192, 0.2052, 0.192, 0.2052, 0.192, 2.0, 0.1849, 2.0, 0.1849, 0.2052, 0.1849, 0.2052, 0.1849, 2.0, 0.1777, 2.0, 0.1777, 0.2052, 0.1777, 0.2052, 0.1777, 2.0, 0.1704, 2.0, 0.1704, 0.2052, 0.1704, 0.2052, 0.1704, 2.0, 0.1629, 2.0, 0.1629, 0.2052, 0.1629, 0.2052, 0.1629, 2.0, 0.1553, 2.0, 0.1553, 0.2052, 0.1553, 0.2052, 0.1553, 2.0, 0.1477, 2.0, 0.1477, 0.2052, 0.1477, 0.2052, 0.1477, 2.0, 0.14, 2.0, 0.14, 0.2052, 0.14, 0.2052, 0.14, 2.0, 0.1322, 2.0, 0.1322, 0.2052, 0.1322, 0.2052, 0.1322, 2.0, 0.1244, 2.0, 0.1244, 0.2052, 0.1244, 0.2052, 0.1244, 2.0, 0.1166, 2.0, 0.1166, 0.2052, 0.1166, 0.2052, 0.1166, 2.0, 0.1088, 2.0, 0.1088, 0.2052, 0.1088, 0.2052, 0.1088, 2.0, 0.101, 2.0, 0.101, 0.2052, 0.101, 0.2052, 0.101, 2.0, 0.09316, 2.0, 0.09316, 0.2052, 0.09316, 0.2052, 0.09316, 2.0, 0.0854, 2.0, 0.08539, 0.2052, 0.08539, 0.2052, 0.0854, 2.0, 0.07769, 2.0, 0.07769, 0.2052, 0.07769, 0.2052, 0.07769, 2.0, 0.07004, 2.0, 0.07004, 0.2052, 0.07004, 0.2052, 0.07004, 2.0, 0.06248, 2.0, 0.06248, 0.2052, 0.06248, 0.2052, 0.06248, 2.0, 0.05502, 2.0, 0.05502, 0.2052, 0.05502, 0.2052, 0.05502, 2.0, 0.04766, 2.0, 0.04766, 0.2052, 0.04766, 0.2052, 0.04766, 2.0, 0.04043, 2.0, 0.04043, 0.2052, 0.04043, 0.2052, 0.04043, 2.0, 0.03333, 2.0, 0.03333, 0.2052, 0.03333, 0.2052, 0.03333, 2.0, 0.02639, 2.0, 0.02639, 0.2052, 0.02639, 0.2052, 0.02639, 2.0, 0.01961, 2.0, 0.01961, 0.2052, 0.01961, 0.2052, 0.01961, 2.0, 0.01301, 2.0, 0.01301, 0.2052, 0.01301, 0.2052, 0.01301, 2.0, 0.006598, 2.0, 0.006598, 0.2052, 0.006598, 0.2052, 0.006598, 2.0, 0.000388, 2.0, 0.0003878, 0.2052, 0.0003878, 0.2052, 0.000388, 2.0, -0.005609, 2.0, -0.005609, 0.2052, -0.005609, 0.2052, -0.005609, 2.0, -0.01138, 2.0, -0.01138, 0.2052, 1.005, 0.2049, 1.005, 1.999, 0.9999, 1.999, 0.9999, 0.2049, 0.9999, 0.2049, 0.9999, 1.999, 0.9942, 1.999, 0.9942, 0.2049, 0.9942, 0.2049, 0.9942, 1.999, 0.9882, 1.999, 0.9882, 0.2049, 0.9882, 0.2049, 0.9882, 1.999, 0.982, 1.999, 0.982, 0.2049, 0.982, 0.2049, 0.982, 1.999, 0.9755, 1.999, 0.9755, 0.2049, 0.9755, 0.2049, 0.9755, 1.999, 0.9689, 1.999, 0.9689, 0.2049, 0.9689, 0.2049, 0.9689, 1.999, 0.9622, 1.999, 0.9622, 0.2049, 0.9622, 0.2049, 0.9622, 1.999, 0.9552, 1.999, 0.9552, 0.2049, 0.9552, 0.2049, 0.9552, 1.999, 0.9481, 1.999, 0.9481, 0.2049, 0.9481, 0.2049, 0.9481, 1.999, 0.9409, 1.999, 0.9409, 0.2049, 0.9409, 0.2049, 0.9409, 1.999, 0.9335, 1.999, 0.9335, 0.2049, 0.9335, 0.2049, 0.9335, 1.999, 0.9261, 1.999, 0.9261, 0.2049, 0.9261, 0.2049, 0.9261, 1.999, 0.9185, 1.999, 0.9185, 0.2049, 0.9185, 0.2049, 0.9185, 1.999, 0.9109, 1.999, 0.9109, 0.2049, 0.9109, 0.2049, 0.9109, 1.999, 0.9032, 1.999, 0.9032, 0.2049, 0.9032, 0.2049, 0.9032, 1.999, 0.8954, 1.999, 0.8954, 0.2049, 0.8954, 0.2049, 0.8954, 1.999, 0.8876, 1.999, 0.8876, 0.2049, 0.126, 0.7889, 0.113, 0.7726, 0.1008, 0.7559, 0.08939, 0.7386, 0.07875, 0.7209, 0.06892, 0.7028, 0.05992, 0.6842, 0.05178, 0.6653, 0.0445, 0.6461, 0.03809, 0.6266, 0.03259, 0.6069, 0.02798, 0.5869, 0.02428, 0.5668, 0.0215, 0.5465, 0.01965, 0.5261, 0.01872, 0.5057, 0.01872, 0.4852, 0.01965, 0.4648, 0.0215, 0.4444, 0.02428, 0.4241, 0.02798, 0.404, 0.03258, 0.384, 0.03809, 0.3643, 0.04449, 0.3448, 0.05177, 0.3255, 0.05992, 0.3066, 0.06892, 0.2881, 0.07875, 0.27, 0.08939, 0.2522, 0.1008, 0.235, 0.113, 0.2182, 0.126, 0.202, 0.1397, 0.1863, 0.1541, 0.1713, 0.1691, 0.1568, 0.1848, 0.143, 0.2011, 0.1298, 0.218, 0.1174, 0.2354, 0.1057, 0.2534, 0.09467, 0.2718, 0.08444, 0.2907, 0.075, 0.31, 0.06636, 0.3297, 0.05853, 0.3497, 0.05153, 0.37, 0.04538, 0.3905, 0.04009, 0.4113, 0.03566, 0.4323, 0.03211, 0.4534, 0.02944, 0.4746, 0.02766, 0.4959, 0.02677, 0.5171, 0.02677, 0.5384, 0.02766, 0.5596, 0.02944, 0.5807, 0.03211, 0.6017, 0.03566, 0.6225, 0.04009, 0.643, 0.04538, 0.6633, 0.05153, 0.6833, 0.05853, 0.703, 0.06636, 0.7223, 0.075, 0.7412, 0.08444, 0.7596, 0.09467, 0.7776, 0.1057, 0.795, 0.1174, 0.8119, 0.1298, 0.8282, 0.143, 0.8439, 0.1568, 0.8589, 0.1713, 0.8733, 0.1863, 0.887, 0.202, 0.9, 0.2182, 0.9122, 0.235, 0.9236, 0.2522, 0.9342, 0.27, 0.9441, 0.2881, 0.9531, 0.3066, 0.9612, 0.3255, 0.9685, 0.3448, 0.9749, 0.3643, 0.9804, 0.384, 0.985, 0.404, 0.9887, 0.4241, 0.9915, 0.4444, 0.9933, 0.4648, 0.9943, 0.4852, 0.9943, 0.5057, 0.9933, 0.5261, 0.9915, 0.5465, 0.9887, 0.5668, 0.985, 0.5869, 0.9804, 0.6069, 0.9749, 0.6266, 0.9685, 0.6461, 0.9612, 0.6653, 0.9531, 0.6842, 0.9441, 0.7028, 0.9342, 0.7209, 0.9236, 0.7386, 0.9122, 0.7559, 0.9, 0.7726, 0.887, 0.7889, 0.8733, 0.8045, 0.8589, 0.8196, 0.8439, 0.8341, 0.8282, 0.8479, 0.8119, 0.861, 0.795, 0.8735, 0.7776, 0.8852, 0.7596, 0.8962, 0.7412, 0.9064, 0.7223, 0.9159, 0.703, 0.9245, 0.6833, 0.9323, 0.6633, 0.9393, 0.643, 0.9455, 0.6225, 0.9508, 0.6017, 0.9552, 0.5807, 0.9588, 0.5596, 0.9614, 0.5384, 0.9632, 0.5171, 0.9641, 0.4959, 0.9641, 0.4746, 0.9632, 0.4534, 0.9614, 0.4323, 0.9588, 0.4113, 0.9552, 0.3905, 0.9508, 0.37, 0.9455, 0.3497, 0.9393, 0.3297, 0.9323, 0.31, 0.9245, 0.2907, 0.9159, 0.2718, 0.9064, 0.2534, 0.8962, 0.2354, 0.8852, 0.218, 0.8735, 0.2011, 0.861, 0.1848, 0.8479, 0.1691, 0.8341, 0.1541, 0.8196, 0.1397, 0.8045, 0.8876, 0.2049, 0.8876, 1.999, 0.8798, 1.999, 0.8798, 0.2049, 0.8798, 0.2049, 0.8798, 1.999, 0.872, 1.999, 0.872, 0.2049, 0.07191, 0.7534, 0.07186, 0.7506, 0.07186, 0.7478, 0.07191, 0.7451, 0.07201, 0.7423, 0.07216, 0.7395, 0.07236, 0.7368, 0.07261, 0.7341, 0.07291, 0.7314, 0.07325, 0.7287, 0.07365, 0.7261, 0.07409, 0.7235, 0.07458, 0.721, 0.07511, 0.7185, 0.07569, 0.7161, 0.07631, 0.7138, 0.07697, 0.7115, 0.07767, 0.7093, 0.07841, 0.7071, 0.07919, 0.7051, 0.08001, 0.7031, 0.08086, 0.7012, 0.08174, 0.6994, 0.08266, 0.6978, 0.0836, 0.6962, 0.08458, 0.6947, 0.08558, 0.6933, 0.0866, 0.692, 0.08764, 0.6908, 0.08871, 0.6897, 0.08979, 0.6888, 0.09089, 0.6879, 0.09201, 0.6872, 0.09314, 0.6866, 0.09427, 0.6861, 0.09542, 0.6858, 0.09656, 0.6855, 0.09772, 0.6854, 0.09887, 0.6854, 0.1, 0.6855, 0.1012, 0.6858, 0.1023, 0.6861, 0.1035, 0.6866, 0.1046, 0.6872, 0.1057, 0.6879, 0.1068, 0.6888, 0.1079, 0.6897, 0.1089, 0.6908, 0.11, 0.692, 0.111, 0.6933, 0.112, 0.6947, 0.113, 0.6962, 0.1139, 0.6978, 0.1148, 0.6994, 0.1157, 0.7012, 0.1166, 0.7031, 0.1174, 0.7051, 0.1182, 0.7071, 0.1189, 0.7093, 0.1196, 0.7115, 0.1203, 0.7138, 0.1209, 0.7161, 0.1215, 0.7185, 0.122, 0.721, 0.1225, 0.7235, 0.1229, 0.7261, 0.1233, 0.7287, 0.1237, 0.7314, 0.124, 0.7341, 0.1242, 0.7368, 0.1244, 0.7395, 0.1246, 0.7423, 0.1247, 0.7451, 0.1247, 0.7478, 0.1247, 0.7506, 0.1247, 0.7534, 0.1246, 0.7562, 0.1244, 0.7589, 0.1242, 0.7617, 0.124, 0.7644, 0.1237, 0.7671, 0.1233, 0.7697, 0.1229, 0.7724, 0.1225, 0.7749, 0.122, 0.7775, 0.1215, 0.7799, 0.1209, 0.7823, 0.1203, 0.7847, 0.1196, 0.787, 0.1189, 0.7892, 0.1182, 0.7913, 0.1174, 0.7934, 0.1166, 0.7953, 0.1157, 0.7972, 0.1148, 0.799, 0.1139, 0.8007, 0.113, 0.8023, 0.112, 0.8038, 0.111, 0.8052, 0.11, 0.8065, 0.1089, 0.8076, 0.1079, 0.8087, 0.1068, 0.8097, 0.1057, 0.8105, 0.1046, 0.8112, 0.1035, 0.8118, 0.1023, 0.8123, 0.1012, 0.8127, 0.1, 0.8129, 0.09887, 0.813, 0.09772, 0.813, 0.09656, 0.8129, 0.09542, 0.8127, 0.09427, 0.8123, 0.09314, 0.8118, 0.09201, 0.8112, 0.09089, 0.8105, 0.08979, 0.8097, 0.08871, 0.8087, 0.08764, 0.8076, 0.0866, 0.8065, 0.08557, 0.8052, 0.08458, 0.8038, 0.0836, 0.8023, 0.08266, 0.8007, 0.08174, 0.799, 0.08086, 0.7972, 0.08001, 0.7953, 0.07919, 0.7934, 0.07841, 0.7913, 0.07767, 0.7892, 0.07697, 0.787, 0.07631, 0.7847, 0.07569, 0.7823, 0.07511, 0.7799, 0.07458, 0.7775, 0.07409, 0.7749, 0.07365, 0.7724, 0.07325, 0.7697, 0.07291, 0.7671, 0.07261, 0.7644, 0.07236, 0.7617, 0.07216, 0.7589, 0.07201, 0.7562])
me_cylinder.use_remesh_preserve_volume = False
me_cylinder.use_remesh_preserve_attributes = False
me_cylinder.use_mirror_vertex_groups = False
me_cylinder.update()

# ---- objects
ob_passarea = bpy.data.objects.new('PassArea', me_cylinder_059)
ob_endarea = bpy.data.objects.new('EndArea', me_cylinder_058)
ob_trigger_003 = bpy.data.objects.new('Trigger.003', me_cylinder_057)
ob_trigger_002 = bpy.data.objects.new('Trigger.002', me_cylinder_056)
ob_trigger_001 = bpy.data.objects.new('Trigger.001', me_cylinder_055)
ob_obstacle_003 = bpy.data.objects.new('Obstacle.003', me_cylinder_054)
ob_obstacle_002 = bpy.data.objects.new('Obstacle.002', me_cylinder_051)
ob_obstacle_001 = bpy.data.objects.new('Obstacle.001', me_cylinder_050)
ob_trigger = bpy.data.objects.new('Trigger', me_cylinder_048)
ob_obstacle = bpy.data.objects.new('Obstacle', me_cylinder_009)
ob_cylinder = bpy.data.objects.new('Cylinder', me_cylinder)

# ---- transforms, parenting, visibility, modifiers, constraints
ob_passarea.location = (5.774e-07, 8.047e-07, -0.00359)
ob_passarea.rotation_euler = (1.571, -0.0, 0.0)
ob_passarea.lineart.crease_threshold = 0.0
ob_endarea.location = (5.774e-07, 4.768e-07, -5.726)
ob_endarea.rotation_euler = (1.571, -0.0, 0.0)
ob_endarea.lineart.crease_threshold = 0.0
ob_trigger_003.location = (2.842e-14, -1.788e-07, 0.3292)
ob_trigger_003.rotation_euler = (1.571, -0.0, 0.0)
ob_trigger_003.hide_render = True
ob_trigger_003.lineart.crease_threshold = 0.0
ob_trigger_002.location = (2.842e-14, -1.788e-07, 0.3292)
ob_trigger_002.rotation_euler = (1.571, -0.0, 0.0)
ob_trigger_002.hide_render = True
ob_trigger_002.lineart.crease_threshold = 0.0
ob_trigger_001.location = (2.842e-14, -1.788e-07, 0.3292)
ob_trigger_001.rotation_euler = (1.571, -0.0, 0.0)
ob_trigger_001.hide_render = True
ob_trigger_001.lineart.crease_threshold = 0.0
ob_obstacle_003.location = (2.842e-14, -1.788e-07, 0.3292)
ob_obstacle_003.rotation_euler = (1.571, -0.0, 0.0)
ob_obstacle_003.hide_render = True
ob_obstacle_003.lineart.crease_threshold = 0.0
ob_obstacle_002.location = (2.842e-14, -1.788e-07, 0.3292)
ob_obstacle_002.rotation_euler = (1.571, -0.0, 0.0)
ob_obstacle_002.hide_render = True
ob_obstacle_002.lineart.crease_threshold = 0.0
ob_obstacle_001.location = (2.842e-14, -1.788e-07, 0.3292)
ob_obstacle_001.rotation_euler = (1.571, -0.0, 0.0)
ob_obstacle_001.hide_render = True
ob_obstacle_001.lineart.crease_threshold = 0.0
ob_trigger.location = (2.842e-14, -1.788e-07, 0.3292)
ob_trigger.rotation_euler = (1.571, -0.0, 0.0)
ob_trigger.hide_render = True
ob_trigger.lineart.crease_threshold = 0.0
ob_obstacle.location = (2.842e-14, -1.788e-07, 0.3292)
ob_obstacle.rotation_euler = (1.571, -0.0, 0.0)
ob_obstacle.hide_render = True
ob_obstacle.lineart.crease_threshold = 0.0
ob_cylinder.location = (2.842e-14, -1.788e-07, 0.3292)
ob_cylinder.rotation_euler = (1.571, -0.0, 0.0)
ob_cylinder.lineart.crease_threshold = 0.0

# ---- collection membership
col_collection_1.objects.link(ob_passarea)
col_collection_1.objects.link(ob_endarea)
col_collection_1.objects.link(ob_trigger_003)
col_collection_1.objects.link(ob_trigger_002)
col_collection_1.objects.link(ob_trigger_001)
col_collection_1.objects.link(ob_obstacle_003)
col_collection_1.objects.link(ob_obstacle_002)
col_collection_1.objects.link(ob_obstacle_001)
col_collection_1.objects.link(ob_trigger)
col_collection_1.objects.link(ob_obstacle)
col_collection_1.objects.link(ob_cylinder)

# ---- scene / render settings (as saved in the file)
scene.frame_start = 1; scene.frame_end = 250; scene.frame_set(0)
scene.render.engine = 'CYCLES'
scene.render.resolution_percentage = 50
scene.render.dither_intensity = 0.0
scene.cycles.use_denoising = False
scene.cycles.samples = 512
scene.cycles.sampling_pattern = 'TABULATED_SOBOL'
scene.cycles.use_adaptive_sampling = False
scene.cycles.use_light_tree = False
scene.cycles.blur_glossy = 0.0
scene.cycles.sample_clamp_indirect = 0.0
scene.cycles.bake_type = 'AO'
scene.view_settings.view_transform = 'Standard'
bpy.context.view_layer.update()

# ---- added for rendering (the .blend has no active camera and no usable light): camera, sun
cam_auto = bpy.data.cameras.new('AutoCamera')
cam_auto.lens = 50.0
cam_auto.sensor_width = 36.0
cam_auto.clip_end = 1000.0
ob_auto_camera = bpy.data.objects.new('AutoCamera', cam_auto)
scene.collection.objects.link(ob_auto_camera)
ob_auto_camera.location = (14.188, -17.0256, 11.6869)
ob_auto_camera.rotation_euler = (1.09748, -7.21219e-08, 0.694738)
scene.camera = ob_auto_camera
light_auto_sun = bpy.data.lights.new('AutoSun', 'SUN')
light_auto_sun.energy = 3.0
light_auto_sun.angle = 0.0523599
ob_auto_sun = bpy.data.objects.new('AutoSun', light_auto_sun)
scene.collection.objects.link(ob_auto_sun)
ob_auto_sun.rotation_euler = (0.872665, 0.174533, 0.523599)
bpy.context.view_layer.update()
